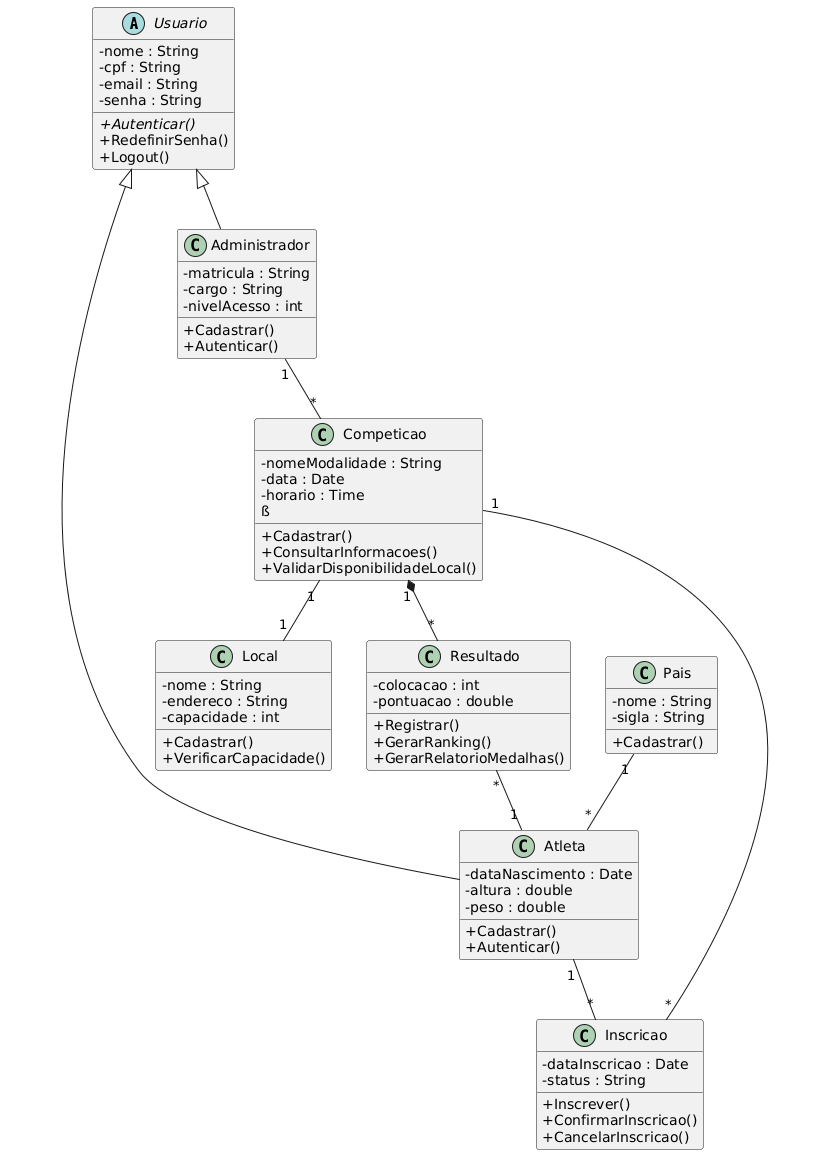

The diagram above was rendered by PlantUML. Its source (embedded in the PNG):
@startuml
skinparam classAttributeIconSize 0

abstract class Usuario {
    - nome : String
    - cpf : String
    - email : String
    - senha : String

    + {abstract} Autenticar()
    + RedefinirSenha()
    + Logout()
}

class Atleta {
    - dataNascimento : Date
    - altura : double
    - peso : double

    + Cadastrar()
    + Autenticar()
}

class Administrador {
    - matricula : String
    - cargo : String
    - nivelAcesso : int

    + Cadastrar()
    + Autenticar()
}

class Competicao {
    - nomeModalidade : String
    - data : Date
    - horario : Time
ß
    + Cadastrar()
    + ConsultarInformacoes()
    + ValidarDisponibilidadeLocal()
}

class Local {
    - nome : String
    - endereco : String
    - capacidade : int

    + Cadastrar()
    + VerificarCapacidade()
}

class Inscricao {
    - dataInscricao : Date
    - status : String

    + Inscrever()
    + ConfirmarInscricao()
    + CancelarInscricao()
}

class Resultado {
    - colocacao : int
    - pontuacao : double

    + Registrar()
    + GerarRanking()
    + GerarRelatorioMedalhas()
}

class Pais {
    - nome : String
    - sigla : String

    + Cadastrar()
}

Usuario <|-- Atleta
Usuario <|-- Administrador

Pais "1" -- "*" Atleta

Atleta "1" -- "*" Inscricao

Competicao "1" -- "*" Inscricao

Competicao "1" -- "1" Local

Competicao "1" *-- "*" Resultado

Resultado "*" -- "1" Atleta

Administrador "1" -- "*" Competicao
@enduml